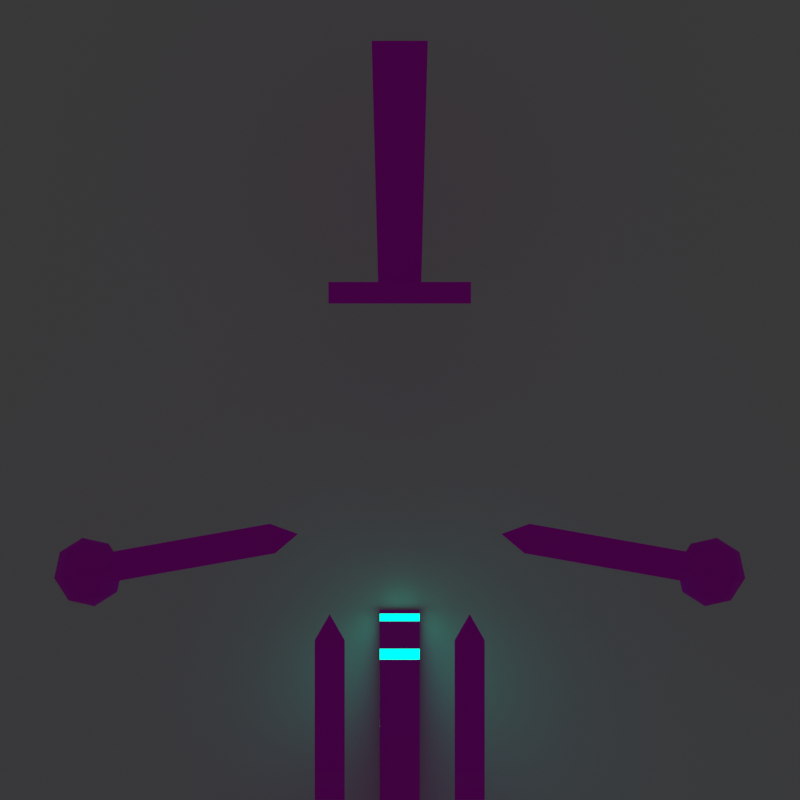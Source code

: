 # Source: bill_cipher_final_.blend  (saved by Blender 4.2.66; exported with 4.5.12 LTS)
import bpy
from mathutils import Matrix  # noqa: F401  (used for matrix-valued properties, if any)

bpy.ops.wm.read_factory_settings(use_empty=True)
scene = bpy.context.scene
scene.name = 'Scene'

# ---- collections
col_collection = bpy.data.collections.new('Collection'); scene.collection.children.link(col_collection)

# ---- images (referenced by path relative to the original .blend; pixels are not part of the script)
import os
ASSET_DIR = os.environ.get("B2B_ASSET_DIR", "")  # directory of the original .blend (textures are referenced by path, not embedded)
HERE = os.path.dirname(os.path.abspath(__file__))  # packed textures are extracted next to this script under _unpacked/

def load_image(name, relpath, width, height, colorspace="sRGB"):
    """Load a texture the original file referenced (path relative to the .blend, or extracted next to this script)."""
    p = next((c for c in (os.path.join(HERE, relpath), os.path.join(ASSET_DIR, relpath)) if relpath and os.path.exists(c)), "")
    if p:
        img = bpy.data.images.load(p, check_existing=True)
        img.name = name
    else:  # same state as the original file: an image datablock whose file is absent (Cycles renders it pink)
        img = bpy.data.images.new(name, width, height)
        img.source = "FILE"
        img.filepath = "//" + (relpath or name)
    img.colorspace_settings.name = colorspace
    return img
img_bill_tex = load_image('bill_tex', 'bill_tex.png', 1024, 1024, 'sRGB')

# ---- materials (node trees are filled in below, after node groups)
mat_main = bpy.data.materials.new('main')
mat_main.roughness = 1.0
mat_cracks = bpy.data.materials.new('cracks')
mat_cracks.diffuse_color = (0.1, 1.0, 1.0, 1.0)
mat_cracks.roughness = 1.0
mat_material = bpy.data.materials.new('Material')
mat_material.diffuse_color = (0.2622, 0.1878, 0.3763, 1.0)
mat_material.roughness = 1.0

# ---- material node trees
mat_main.use_nodes = True; mat_main.node_tree.nodes.clear()
_N = mat_main.node_tree.nodes; _L = mat_main.node_tree.links
n0 = _N.new('ShaderNodeOutputMaterial'); n0.name = 'Material Output'; n0.location = (373, 396)
n1 = _N.new('ShaderNodeBsdfPrincipled'); n1.name = 'Principled BSDF'; n1.location = (16, 450)
n1.inputs[2].default_value = 1.0
n2 = _N.new('ShaderNodeTexImage'); n2.name = 'Image Texture'; n2.location = (-296, 418)
n2.image = img_bill_tex
n2.interpolation = 'Closest'
_L.new(n1.outputs[0], n0.inputs[0])
_L.new(n2.outputs[0], n1.inputs[0])
_L.new(n2.outputs[1], n1.inputs[4])
n0.is_active_output = True
mat_cracks.use_nodes = True; mat_cracks.node_tree.nodes.clear()
_N = mat_cracks.node_tree.nodes; _L = mat_cracks.node_tree.links
n0 = _N.new('ShaderNodeOutputMaterial'); n0.name = 'Material Output'; n0.location = (300, 300)
n1 = _N.new('ShaderNodeEmission'); n1.name = 'Emission'; n1.location = (10, 300)
n1.inputs[0].default_value = (0.0, 1.0, 0.6673, 1.0)
n1.inputs[1].default_value = 2.0
_L.new(n1.outputs[0], n0.inputs[0])
n0.is_active_output = True
mat_material.use_nodes = True; mat_material.node_tree.nodes.clear()
_N = mat_material.node_tree.nodes; _L = mat_material.node_tree.links
n0 = _N.new('ShaderNodeBsdfPrincipled'); n0.name = 'Principled BSDF'; n0.location = (10, 300)
n1 = _N.new('ShaderNodeOutputMaterial'); n1.name = 'Material Output'; n1.location = (300, 300)
_L.new(n0.outputs[0], n1.inputs[0])
n1.is_active_output = True

# ---- world
world_world = bpy.data.worlds.new('World'); scene.world = world_world
world_world.color = (0.05088, 0.05088, 0.05088)
world_world.sun_shadow_jitter_overblur = 0.0

# ---- cameras
cam_camera_002 = bpy.data.cameras.new('Camera.002')
cam_camera_002.type = 'ORTHO'
cam_camera_002.ortho_scale = 4.0

# ---- meshes
me_plane_006 = bpy.data.meshes.new('Plane.006')
me_plane_006.from_pydata([(0.275, -0.075, 0.8), (0.425, -0.075, 0.8), (0.275, 0.075, 0.8), (0.35, -2.642e-08, 0.93), (0.275, -0.075, 0.48), (0.275, 0.075, 0.48), (0.425, -0.075, 0.48), (0.275, -0.075, 0.4425), (0.275, -0.075, 0.405), (0.425, -0.075, 0.4425), (0.275, 0.075, 0.4425), (0.275, 0.075, 0.405), (0.425, 0.075, 0.4425), (0.425, 0.075, 0.405), (0.425, 0.075, 0.48), (0.425, 0.075, 0.8), (0.425, -0.075, 0.405), (0.425, 0.075, 0.15), (0.425, -0.075, 0.15), (0.275, 0.075, 0.15), (0.425, 0.075, 1.192e-07), (0.425, 0.295, 0.06), (0.275, 0.295, 0.06), (0.425, 0.295, 1.192e-07), (0.275, 0.295, 1.192e-07), (0.275, 0.075, 1.192e-07), (0.275, -0.075, 1.192e-07), (0.425, -0.075, 1.192e-07), (0.275, -0.075, 0.15)], [], [(1, 3, 0), (0, 4, 6, 1), (0, 3, 2), (4, 0, 2, 5), (5, 10, 7, 4), (9, 6, 4, 7), (10, 11, 8, 7), (16, 9, 7, 8), (14, 12, 10, 5), (12, 13, 11, 10), (9, 16, 13, 12), (6, 9, 12, 14), (14, 15, 1, 6), (5, 2, 15, 14), (2, 3, 15), (15, 3, 1), (17, 13, 16, 18), (19, 11, 13, 17), (18, 27, 20, 17), (17, 21, 22, 19), (20, 23, 21, 17), (21, 23, 24, 22), (25, 24, 23, 20), (19, 22, 24, 25), (26, 25, 20, 27), (19, 25, 26, 28), (28, 26, 27, 18), (8, 28, 18, 16), (28, 8, 11, 19)])
me_plane_006.polygons.foreach_set('use_smooth', [True] * 29)
_k = set([(0, 3), (0, 4), (1, 3), (1, 6), (2, 3), (2, 5), (3, 15), (4, 7), (5, 10), (6, 9), (7, 8), (8, 28), (9, 16), (10, 11), (11, 19), (12, 13), (12, 14), (13, 17), (14, 15), (16, 18), (17, 19), (17, 21), (18, 27), (19, 22), (20, 23), (20, 27), (21, 22), (21, 23), (22, 24), (23, 24), (24, 25), (25, 26), (26, 27), (26, 28)])
me_plane_006.attributes.new('sharp_edge', 'BOOLEAN', 'EDGE').data.foreach_set('value', [ (min(e.vertices), max(e.vertices)) in _k for e in me_plane_006.edges])
_uv = me_plane_006.uv_layers.new(name='UVMap')
_uv.uv.foreach_set('vector', [0.254, 0.4176, 0.2229, 0.402, 0.2541, 0.3865, 0.2541, 0.3865, 0.3205, 0.3865, 0.3205, 0.4177, 0.254, 0.4176, 0.2541, 0.3865, 0.2229, 0.3708, 0.2541, 0.3553, 0.3205, 0.3865, 0.2541, 0.3865, 0.2541, 0.3553, 0.3206, 0.3554, 0.3206, 0.3554, 0.3283, 0.3554, 0.3283, 0.3865, 0.3205, 0.3865, 0.3283, 0.4177, 0.3205, 0.4177, 0.3205, 0.3865, 0.3283, 0.3865, 0.3283, 0.3554, 0.3361, 0.3554, 0.3361, 0.3865, 0.3283, 0.3865, 0.3361, 0.4177, 0.3283, 0.4177, 0.3283, 0.3865, 0.3361, 0.3865, 0.3205, 0.4488, 0.3282, 0.4488, 0.3282, 0.48, 0.3204, 0.48, 0.3282, 0.4488, 0.336, 0.4488, 0.336, 0.48, 0.3282, 0.48, 0.3283, 0.4177, 0.3361, 0.4177, 0.336, 0.4488, 0.3282, 0.4488, 0.3205, 0.4177, 0.3283, 0.4177, 0.3282, 0.4488, 0.3205, 0.4488, 0.3205, 0.4488, 0.254, 0.4488, 0.254, 0.4176, 0.3205, 0.4177, 0.3204, 0.48, 0.254, 0.4799, 0.254, 0.4488, 0.3205, 0.4488, 0.254, 0.4799, 0.2228, 0.4643, 0.254, 0.4488, 0.254, 0.4488, 0.2229, 0.4331, 0.254, 0.4176, 0.389, 0.4489, 0.336, 0.4488, 0.3361, 0.4177, 0.389, 0.4178, 0.3889, 0.48, 0.336, 0.48, 0.336, 0.4488, 0.389, 0.4489, 0.389, 0.4178, 0.4202, 0.4178, 0.4201, 0.4489, 0.389, 0.4489, 0.389, 0.4489, 0.4383, 0.449, 0.4383, 0.4801, 0.3889, 0.48, 0.4201, 0.4489, 0.4201, 0.4946, 0.4076, 0.4946, 0.389, 0.4489, 0.4079, 0.2786, 0.4203, 0.2787, 0.4203, 0.3098, 0.4078, 0.3098, 0.4513, 0.3867, 0.497, 0.3867, 0.497, 0.4179, 0.4513, 0.4178, 0.3891, 0.3555, 0.4078, 0.3098, 0.4203, 0.3098, 0.4202, 0.3555, 0.4202, 0.3866, 0.4513, 0.3867, 0.4513, 0.4178, 0.4202, 0.4178, 0.3891, 0.3555, 0.4202, 0.3555, 0.4202, 0.3866, 0.3891, 0.3866, 0.3891, 0.3866, 0.4202, 0.3866, 0.4202, 0.4178, 0.389, 0.4178, 0.3361, 0.3865, 0.3891, 0.3866, 0.389, 0.4178, 0.3361, 0.4177, 0.3891, 0.3866, 0.3361, 0.3865, 0.3361, 0.3554, 0.3891, 0.3555])
me_plane_006.materials.append(mat_main)
me_plane_006.materials.append(mat_cracks)
me_plane_006.update()
me_plane_001 = bpy.data.meshes.new('Plane.001')
me_plane_001.from_pydata([(-0.275, -0.075, 0.8), (-0.425, -0.075, 0.8), (-0.275, 0.075, 0.8), (-0.35, 2.642e-08, 0.93), (-0.275, -0.075, 0.48), (-0.275, 0.075, 0.48), (-0.425, -0.075, 0.48), (-0.275, -0.075, 0.4425), (-0.275, -0.075, 0.405), (-0.425, -0.075, 0.4425), (-0.275, 0.075, 0.4425), (-0.275, 0.075, 0.405), (-0.425, 0.075, 0.4425), (-0.425, 0.075, 0.405), (-0.425, 0.075, 0.48), (-0.425, 0.075, 0.8), (-0.425, -0.075, 0.405), (-0.425, 0.075, 0.15), (-0.425, -0.075, 0.15), (-0.275, 0.075, 0.15), (-0.425, 0.075, 1.192e-07), (-0.425, 0.295, 0.06), (-0.275, 0.295, 0.06), (-0.425, 0.295, 1.192e-07), (-0.275, 0.295, 1.192e-07), (-0.275, 0.075, 1.192e-07), (-0.275, -0.075, 1.192e-07), (-0.425, -0.075, 1.192e-07), (-0.275, -0.075, 0.15)], [], [(0, 1, 6, 4), (1, 0, 3), (4, 5, 2, 0), (0, 2, 3), (5, 4, 7, 10), (9, 7, 4, 6), (16, 8, 7, 9), (10, 7, 8, 11), (14, 5, 10, 12), (12, 10, 11, 13), (9, 12, 13, 16), (6, 14, 12, 9), (14, 6, 1, 15), (5, 14, 15, 2), (2, 15, 3), (15, 1, 3), (17, 18, 16, 13), (19, 17, 13, 11), (18, 17, 20, 27), (17, 19, 22, 21), (20, 17, 21, 23), (21, 22, 24, 23), (25, 20, 23, 24), (19, 25, 24, 22), (19, 28, 26, 25), (26, 27, 20, 25), (28, 18, 27, 26), (8, 16, 18, 28), (28, 19, 11, 8)])
me_plane_001.polygons.foreach_set('use_smooth', [True] * 29)
_k = set([(0, 3), (0, 4), (1, 3), (1, 6), (2, 3), (2, 5), (3, 15), (4, 7), (5, 10), (6, 9), (7, 8), (8, 28), (9, 16), (10, 11), (11, 19), (12, 13), (12, 14), (13, 17), (14, 15), (16, 18), (17, 19), (17, 21), (18, 27), (19, 22), (20, 23), (20, 27), (21, 22), (21, 23), (22, 24), (23, 24), (24, 25), (25, 26), (26, 27), (26, 28)])
me_plane_001.attributes.new('sharp_edge', 'BOOLEAN', 'EDGE').data.foreach_set('value', [ (min(e.vertices), max(e.vertices)) in _k for e in me_plane_001.edges])
_uv = me_plane_001.uv_layers.new(name='UVMap')
_uv.uv.foreach_set('vector', [0.2541, 0.3865, 0.254, 0.4176, 0.3205, 0.4177, 0.3205, 0.3865, 0.254, 0.4176, 0.2541, 0.3865, 0.2229, 0.402, 0.3205, 0.3865, 0.3206, 0.3554, 0.2541, 0.3553, 0.2541, 0.3865, 0.2541, 0.3865, 0.2541, 0.3553, 0.2229, 0.3708, 0.3206, 0.3554, 0.3205, 0.3865, 0.3283, 0.3865, 0.3283, 0.3554, 0.3283, 0.4177, 0.3283, 0.3865, 0.3205, 0.3865, 0.3205, 0.4177, 0.3361, 0.4177, 0.3361, 0.3865, 0.3283, 0.3865, 0.3283, 0.4177, 0.3283, 0.3554, 0.3283, 0.3865, 0.3361, 0.3865, 0.3361, 0.3554, 0.3205, 0.4488, 0.3204, 0.48, 0.3282, 0.48, 0.3282, 0.4488, 0.3282, 0.4488, 0.3282, 0.48, 0.336, 0.48, 0.336, 0.4488, 0.3283, 0.4177, 0.3282, 0.4488, 0.336, 0.4488, 0.3361, 0.4177, 0.3205, 0.4177, 0.3205, 0.4488, 0.3282, 0.4488, 0.3283, 0.4177, 0.3205, 0.4488, 0.3205, 0.4177, 0.254, 0.4176, 0.254, 0.4488, 0.3204, 0.48, 0.3205, 0.4488, 0.254, 0.4488, 0.254, 0.4799, 0.254, 0.4799, 0.254, 0.4488, 0.2228, 0.4643, 0.254, 0.4488, 0.254, 0.4176, 0.2229, 0.4331, 0.389, 0.4489, 0.389, 0.4178, 0.3361, 0.4177, 0.336, 0.4488, 0.3889, 0.48, 0.389, 0.4489, 0.336, 0.4488, 0.336, 0.48, 0.389, 0.4178, 0.389, 0.4489, 0.4201, 0.4489, 0.4202, 0.4178, 0.389, 0.4489, 0.3889, 0.48, 0.4383, 0.4801, 0.4383, 0.449, 0.4201, 0.4489, 0.389, 0.4489, 0.4076, 0.4946, 0.4201, 0.4946, 0.4079, 0.2786, 0.4078, 0.3098, 0.4203, 0.3098, 0.4203, 0.2787, 0.4513, 0.3867, 0.4513, 0.4178, 0.497, 0.4179, 0.497, 0.3867, 0.3891, 0.3555, 0.4202, 0.3555, 0.4203, 0.3098, 0.4078, 0.3098, 0.3891, 0.3555, 0.3891, 0.3866, 0.4202, 0.3866, 0.4202, 0.3555, 0.4202, 0.3866, 0.4202, 0.4178, 0.4513, 0.4178, 0.4513, 0.3867, 0.3891, 0.3866, 0.389, 0.4178, 0.4202, 0.4178, 0.4202, 0.3866, 0.3361, 0.3865, 0.3361, 0.4177, 0.389, 0.4178, 0.3891, 0.3866, 0.3891, 0.3866, 0.3891, 0.3555, 0.3361, 0.3554, 0.3361, 0.3865])
me_plane_001.materials.append(mat_main)
me_plane_001.materials.append(mat_cracks)
me_plane_001.update()
me_plane_002 = bpy.data.meshes.new('Plane.002')
me_plane_002.from_pydata([(1.663, 0.08712, 1.247), (1.677, 0.1232, 1.119), (1.577, 0.1232, 1.262), (1.586, -1.198e-07, 1.312), (1.699, -1.283e-07, 1.241), (1.728, -1.304e-07, 1.11), (1.663, -0.08712, 1.247), (1.677, -0.1232, 1.119), (1.577, -0.1232, 1.262), (1.556, -0.1742, 1.141), (1.492, -0.08712, 1.277), (1.435, -0.1232, 1.162), (1.456, -1.099e-07, 1.283), (1.384, -1.045e-07, 1.171), (1.492, 0.08712, 1.277), (1.435, 0.1232, 1.162), (1.449, 0.08712, 1.035), (1.556, 0.1742, 1.141), (1.535, 0.1232, 1.019), (1.62, 0.08712, 1.004), (1.526, -1.152e-07, 0.9691), (1.449, -0.08712, 1.035), (1.656, -1.25e-07, 0.998), (1.413, -1.067e-07, 1.041), (1.535, -0.1232, 1.019), (1.62, -0.08712, 1.004), (0.6231, -0.075, 1.234), (0.6492, -0.075, 1.382), (0.6231, 0.075, 1.234), (0.5081, -3.836e-08, 1.331), (0.9973, -0.075, 1.168), (0.9973, 0.075, 1.168), (1.042, -0.075, 1.16), (1.023, -0.075, 1.316), (1.068, -0.075, 1.308), (1.023, 0.075, 1.316), (1.068, 0.075, 1.308), (0.6492, 0.075, 1.382), (1.112, 0.075, 1.3), (1.042, 0.075, 1.16), (1.086, 0.075, 1.153), (1.086, -0.075, 1.153), (1.46, 0.075, 1.087), (1.46, -0.075, 1.087), (1.486, 0.075, 1.234), (1.486, -0.075, 1.234), (1.112, -0.075, 1.3)], [], [(1, 17, 2, 0), (5, 1, 0, 4), (0, 2, 3), (4, 0, 3), (6, 4, 3), (7, 5, 4, 6), (9, 7, 6, 8), (8, 6, 3), (11, 9, 8, 10), (10, 8, 3), (13, 11, 10, 12), (12, 10, 3), (15, 13, 12, 14), (14, 12, 3), (17, 15, 14, 2), (2, 14, 3), (16, 23, 13, 15), (18, 16, 15, 17), (19, 18, 17, 1), (20, 18, 19), (20, 16, 18), (20, 24, 21), (20, 21, 23), (20, 22, 25), (20, 19, 22), (20, 23, 16), (20, 25, 24), (25, 22, 5, 7), (24, 25, 7, 9), (21, 24, 9, 11), (23, 21, 11, 13), (22, 19, 1, 5), (26, 30, 33, 27), (27, 29, 26), (30, 26, 28, 31), (26, 29, 28), (31, 39, 32, 30), (34, 33, 30, 32), (33, 34, 36, 35), (35, 37, 27, 33), (35, 36, 39, 31), (31, 28, 37, 35), (28, 29, 37), (37, 29, 27), (34, 46, 38, 36), (36, 38, 40, 39), (39, 40, 41, 32), (43, 41, 40, 42), (42, 40, 38, 44), (44, 38, 46, 45), (41, 43, 45, 46), (46, 34, 32, 41)])
me_plane_002.polygons.foreach_set('use_smooth', [True] * 52)
_k = set([(26, 29), (26, 30), (27, 29), (27, 33), (28, 29), (28, 31), (29, 37), (30, 32), (31, 39), (32, 41), (33, 34), (34, 46), (35, 36), (35, 37), (36, 38), (38, 44), (39, 40), (40, 42), (41, 43), (42, 43), (42, 44), (43, 45), (44, 45), (45, 46)])
me_plane_002.attributes.new('sharp_edge', 'BOOLEAN', 'EDGE').data.foreach_set('value', [ (min(e.vertices), max(e.vertices)) in _k for e in me_plane_002.edges])
_uv = me_plane_002.uv_layers.new(name='UVMap')
_uv.uv.foreach_set('vector', [0.3271, 0.1932, 0.3541, 0.1972, 0.3462, 0.2233, 0.3271, 0.2205, 0.273, 0.1932, 0.3001, 0.1972, 0.2921, 0.2233, 0.273, 0.2205, 0.3271, 0.2205, 0.3462, 0.2233, 0.3329, 0.2472, 0.273, 0.2205, 0.2921, 0.2233, 0.2788, 0.2472, 0.3541, 0.2205, 0.3732, 0.2233, 0.3599, 0.2472, 0.3541, 0.1932, 0.3811, 0.1972, 0.3732, 0.2233, 0.3541, 0.2205, 0.3541, 0.3012, 0.3811, 0.2972, 0.3811, 0.3245, 0.362, 0.3273, 0.362, 0.3273, 0.3811, 0.3245, 0.3753, 0.3512, 0.3001, 0.3012, 0.3271, 0.2972, 0.3271, 0.3245, 0.308, 0.3273, 0.308, 0.3273, 0.3271, 0.3245, 0.3213, 0.3512, 0.273, 0.2972, 0.3001, 0.3012, 0.2921, 0.3273, 0.273, 0.3245, 0.273, 0.3245, 0.2921, 0.3273, 0.2788, 0.3512, 0.3001, 0.1932, 0.3271, 0.1972, 0.3192, 0.2233, 0.3001, 0.2205, 0.3001, 0.2205, 0.3192, 0.2233, 0.3059, 0.2472, 0.3271, 0.3012, 0.3541, 0.2972, 0.3541, 0.3245, 0.335, 0.3273, 0.335, 0.3273, 0.3541, 0.3245, 0.3483, 0.3512, 0.308, 0.167, 0.3271, 0.1698, 0.3271, 0.1972, 0.3001, 0.1932, 0.3271, 0.2739, 0.3462, 0.271, 0.3541, 0.2972, 0.3271, 0.3012, 0.335, 0.167, 0.3541, 0.1698, 0.3541, 0.1972, 0.3271, 0.1932, 0.3483, 0.1432, 0.3541, 0.1698, 0.335, 0.167, 0.3329, 0.2472, 0.3462, 0.271, 0.3271, 0.2739, 0.3059, 0.2472, 0.3192, 0.271, 0.3001, 0.2739, 0.2942, 0.2472, 0.3001, 0.2739, 0.2809, 0.271, 0.3753, 0.1432, 0.3811, 0.1698, 0.362, 0.167, 0.2942, 0.1432, 0.3001, 0.1698, 0.2809, 0.167, 0.3213, 0.1432, 0.3271, 0.1698, 0.308, 0.167, 0.3599, 0.2472, 0.3732, 0.271, 0.3541, 0.2739, 0.362, 0.167, 0.3811, 0.1698, 0.3811, 0.1972, 0.3541, 0.1932, 0.3541, 0.2739, 0.3732, 0.271, 0.3811, 0.2972, 0.3541, 0.3012, 0.3001, 0.2739, 0.3192, 0.271, 0.3271, 0.2972, 0.3001, 0.3012, 0.2809, 0.271, 0.3001, 0.2739, 0.3001, 0.3012, 0.273, 0.2972, 0.2809, 0.167, 0.3001, 0.1698, 0.3001, 0.1972, 0.273, 0.1932, 0.2116, 0.3173, 0.2116, 0.2394, 0.2423, 0.2394, 0.2423, 0.3173, 0.2423, 0.3173, 0.2269, 0.348, 0.2116, 0.3173, 0.2116, 0.2394, 0.2116, 0.3173, 0.1809, 0.3173, 0.1809, 0.2394, 0.2116, 0.3173, 0.1962, 0.348, 0.1809, 0.3173, 0.1809, 0.2394, 0.1809, 0.2302, 0.2116, 0.2302, 0.2116, 0.2394, 0.2423, 0.2302, 0.2423, 0.2394, 0.2116, 0.2394, 0.2116, 0.2302, 0.2423, 0.2394, 0.2423, 0.2302, 0.273, 0.2302, 0.273, 0.2394, 0.273, 0.2394, 0.273, 0.3173, 0.2423, 0.3173, 0.2423, 0.2394, 0.1501, 0.2394, 0.1501, 0.2302, 0.1809, 0.2302, 0.1809, 0.2394, 0.1809, 0.2394, 0.1809, 0.3173, 0.1501, 0.3173, 0.1501, 0.2394, 0.1809, 0.3173, 0.1655, 0.348, 0.1501, 0.3173, 0.273, 0.3173, 0.2577, 0.348, 0.2423, 0.3173, 0.2423, 0.2302, 0.2423, 0.221, 0.273, 0.221, 0.273, 0.2302, 0.1501, 0.2302, 0.1501, 0.221, 0.1809, 0.221, 0.1809, 0.2302, 0.1809, 0.2302, 0.1809, 0.221, 0.2116, 0.221, 0.2116, 0.2302, 0.2116, 0.1432, 0.2116, 0.221, 0.1809, 0.221, 0.1809, 0.1432, 0.1809, 0.1432, 0.1809, 0.221, 0.1501, 0.221, 0.1501, 0.1432, 0.273, 0.1432, 0.273, 0.221, 0.2423, 0.221, 0.2423, 0.1432, 0.2116, 0.221, 0.2116, 0.1432, 0.2423, 0.1432, 0.2423, 0.221, 0.2423, 0.221, 0.2423, 0.2302, 0.2116, 0.2302, 0.2116, 0.221])
me_plane_002.materials.append(mat_main)
me_plane_002.materials.append(mat_cracks)
me_plane_002.update()
me_plane_004 = bpy.data.meshes.new('Plane.004')
me_plane_004.from_pydata([(-1.663, 0.08712, 1.247), (-1.677, 0.1232, 1.119), (-1.577, 0.1232, 1.262), (-1.586, 1.198e-07, 1.312), (-1.699, 1.283e-07, 1.241), (-1.728, 1.304e-07, 1.11), (-1.663, -0.08712, 1.247), (-1.677, -0.1232, 1.119), (-1.577, -0.1232, 1.262), (-1.556, -0.1742, 1.141), (-1.492, -0.08712, 1.277), (-1.435, -0.1232, 1.162), (-1.456, 1.099e-07, 1.283), (-1.384, 1.045e-07, 1.171), (-1.492, 0.08712, 1.277), (-1.435, 0.1232, 1.162), (-1.449, 0.08712, 1.035), (-1.556, 0.1742, 1.141), (-1.535, 0.1232, 1.019), (-1.62, 0.08712, 1.004), (-1.526, 1.152e-07, 0.9691), (-1.449, -0.08712, 1.035), (-1.656, 1.25e-07, 0.998), (-1.413, 1.067e-07, 1.041), (-1.535, -0.1232, 1.019), (-1.62, -0.08712, 1.004), (-0.6231, -0.075, 1.234), (-0.6492, -0.075, 1.382), (-0.6231, 0.075, 1.234), (-0.5081, 3.836e-08, 1.331), (-0.9973, -0.075, 1.168), (-0.9973, 0.075, 1.168), (-1.042, -0.075, 1.16), (-1.023, -0.075, 1.316), (-1.068, -0.075, 1.308), (-1.023, 0.075, 1.316), (-1.068, 0.075, 1.308), (-0.6492, 0.075, 1.382), (-1.112, 0.075, 1.3), (-1.042, 0.075, 1.16), (-1.086, 0.075, 1.153), (-1.086, -0.075, 1.153), (-1.46, 0.075, 1.087), (-1.46, -0.075, 1.087), (-1.486, 0.075, 1.234), (-1.486, -0.075, 1.234), (-1.112, -0.075, 1.3)], [], [(1, 0, 2, 17), (5, 4, 0, 1), (0, 3, 2), (4, 3, 0), (6, 3, 4), (7, 6, 4, 5), (9, 8, 6, 7), (8, 3, 6), (11, 10, 8, 9), (10, 3, 8), (13, 12, 10, 11), (12, 3, 10), (15, 14, 12, 13), (14, 3, 12), (17, 2, 14, 15), (2, 3, 14), (16, 15, 13, 23), (18, 17, 15, 16), (19, 1, 17, 18), (20, 19, 18), (20, 18, 16), (20, 21, 24), (20, 23, 21), (20, 25, 22), (20, 22, 19), (20, 16, 23), (20, 24, 25), (25, 7, 5, 22), (24, 9, 7, 25), (21, 11, 9, 24), (23, 13, 11, 21), (22, 5, 1, 19), (26, 27, 33, 30), (27, 26, 29), (30, 31, 28, 26), (26, 28, 29), (31, 30, 32, 39), (34, 32, 30, 33), (33, 35, 36, 34), (35, 33, 27, 37), (35, 31, 39, 36), (31, 35, 37, 28), (28, 37, 29), (37, 27, 29), (34, 36, 38, 46), (36, 39, 40, 38), (39, 32, 41, 40), (43, 42, 40, 41), (42, 44, 38, 40), (44, 45, 46, 38), (41, 46, 45, 43), (46, 41, 32, 34)])
me_plane_004.polygons.foreach_set('use_smooth', [True] * 52)
_k = set([(26, 29), (26, 30), (27, 29), (27, 33), (28, 29), (28, 31), (29, 37), (30, 32), (31, 39), (32, 41), (33, 34), (34, 46), (35, 36), (35, 37), (36, 38), (38, 44), (39, 40), (40, 42), (41, 43), (42, 43), (42, 44), (43, 45), (44, 45), (45, 46)])
me_plane_004.attributes.new('sharp_edge', 'BOOLEAN', 'EDGE').data.foreach_set('value', [ (min(e.vertices), max(e.vertices)) in _k for e in me_plane_004.edges])
_uv = me_plane_004.uv_layers.new(name='UVMap')
_uv.uv.foreach_set('vector', [0.3271, 0.1932, 0.3271, 0.2205, 0.3462, 0.2233, 0.3541, 0.1972, 0.273, 0.1932, 0.273, 0.2205, 0.2921, 0.2233, 0.3001, 0.1972, 0.3271, 0.2205, 0.3329, 0.2472, 0.3462, 0.2233, 0.273, 0.2205, 0.2788, 0.2472, 0.2921, 0.2233, 0.3541, 0.2205, 0.3599, 0.2472, 0.3732, 0.2233, 0.3541, 0.1932, 0.3541, 0.2205, 0.3732, 0.2233, 0.3811, 0.1972, 0.3541, 0.3012, 0.362, 0.3273, 0.3811, 0.3245, 0.3811, 0.2972, 0.362, 0.3273, 0.3753, 0.3512, 0.3811, 0.3245, 0.3001, 0.3012, 0.308, 0.3273, 0.3271, 0.3245, 0.3271, 0.2972, 0.308, 0.3273, 0.3213, 0.3512, 0.3271, 0.3245, 0.273, 0.2972, 0.273, 0.3245, 0.2921, 0.3273, 0.3001, 0.3012, 0.273, 0.3245, 0.2788, 0.3512, 0.2921, 0.3273, 0.3001, 0.1932, 0.3001, 0.2205, 0.3192, 0.2233, 0.3271, 0.1972, 0.3001, 0.2205, 0.3059, 0.2472, 0.3192, 0.2233, 0.3271, 0.3012, 0.335, 0.3273, 0.3541, 0.3245, 0.3541, 0.2972, 0.335, 0.3273, 0.3483, 0.3512, 0.3541, 0.3245, 0.308, 0.167, 0.3001, 0.1932, 0.3271, 0.1972, 0.3271, 0.1698, 0.3271, 0.2739, 0.3271, 0.3012, 0.3541, 0.2972, 0.3462, 0.271, 0.335, 0.167, 0.3271, 0.1932, 0.3541, 0.1972, 0.3541, 0.1698, 0.3483, 0.1432, 0.335, 0.167, 0.3541, 0.1698, 0.3329, 0.2472, 0.3271, 0.2739, 0.3462, 0.271, 0.3059, 0.2472, 0.3001, 0.2739, 0.3192, 0.271, 0.2942, 0.2472, 0.2809, 0.271, 0.3001, 0.2739, 0.3753, 0.1432, 0.362, 0.167, 0.3811, 0.1698, 0.2942, 0.1432, 0.2809, 0.167, 0.3001, 0.1698, 0.3213, 0.1432, 0.308, 0.167, 0.3271, 0.1698, 0.3599, 0.2472, 0.3541, 0.2739, 0.3732, 0.271, 0.362, 0.167, 0.3541, 0.1932, 0.3811, 0.1972, 0.3811, 0.1698, 0.3541, 0.2739, 0.3541, 0.3012, 0.3811, 0.2972, 0.3732, 0.271, 0.3001, 0.2739, 0.3001, 0.3012, 0.3271, 0.2972, 0.3192, 0.271, 0.2809, 0.271, 0.273, 0.2972, 0.3001, 0.3012, 0.3001, 0.2739, 0.2809, 0.167, 0.273, 0.1932, 0.3001, 0.1972, 0.3001, 0.1698, 0.2116, 0.3173, 0.2423, 0.3173, 0.2423, 0.2394, 0.2116, 0.2394, 0.2423, 0.3173, 0.2116, 0.3173, 0.2269, 0.348, 0.2116, 0.2394, 0.1809, 0.2394, 0.1809, 0.3173, 0.2116, 0.3173, 0.2116, 0.3173, 0.1809, 0.3173, 0.1962, 0.348, 0.1809, 0.2394, 0.2116, 0.2394, 0.2116, 0.2302, 0.1809, 0.2302, 0.2423, 0.2302, 0.2116, 0.2302, 0.2116, 0.2394, 0.2423, 0.2394, 0.2423, 0.2394, 0.273, 0.2394, 0.273, 0.2302, 0.2423, 0.2302, 0.273, 0.2394, 0.2423, 0.2394, 0.2423, 0.3173, 0.273, 0.3173, 0.1501, 0.2394, 0.1809, 0.2394, 0.1809, 0.2302, 0.1501, 0.2302, 0.1809, 0.2394, 0.1501, 0.2394, 0.1501, 0.3173, 0.1809, 0.3173, 0.1809, 0.3173, 0.1501, 0.3173, 0.1655, 0.348, 0.273, 0.3173, 0.2423, 0.3173, 0.2577, 0.348, 0.2423, 0.2302, 0.273, 0.2302, 0.273, 0.221, 0.2423, 0.221, 0.1501, 0.2302, 0.1809, 0.2302, 0.1809, 0.221, 0.1501, 0.221, 0.1809, 0.2302, 0.2116, 0.2302, 0.2116, 0.221, 0.1809, 0.221, 0.2116, 0.1432, 0.1809, 0.1432, 0.1809, 0.221, 0.2116, 0.221, 0.1809, 0.1432, 0.1501, 0.1432, 0.1501, 0.221, 0.1809, 0.221, 0.273, 0.1432, 0.2423, 0.1432, 0.2423, 0.221, 0.273, 0.221, 0.2116, 0.221, 0.2423, 0.221, 0.2423, 0.1432, 0.2116, 0.1432, 0.2423, 0.221, 0.2116, 0.221, 0.2116, 0.2302, 0.2423, 0.2302])
me_plane_004.materials.append(mat_main)
me_plane_004.materials.append(mat_cracks)
me_plane_004.update()
me_plane_007 = bpy.data.meshes.new('Plane.007')
me_plane_007.from_pydata([(0.108, -0.108, 2.591), (-0.108, -0.108, 2.591), (0.1404, -0.1404, 3.797), (0.108, 0.108, 2.591), (0.3564, -0.3564, 2.591), (-0.3564, -0.3564, 2.591), (0.3564, 0.3564, 2.591), (0.3564, -0.3564, 2.483), (-0.3564, -0.3564, 2.483), (0.3564, 0.3564, 2.483), (-0.3564, 0.3564, 2.483), (-0.3564, 0.3564, 2.591), (-0.108, 0.108, 2.591), (-0.1404, 0.1404, 3.797), (-0.1404, -0.1404, 3.797), (0.1404, 0.1404, 3.797)], [], [(0, 2, 14, 1), (0, 1, 5, 4), (3, 15, 2, 0), (3, 0, 4, 6), (4, 5, 8, 7), (6, 4, 7, 9), (8, 10, 9, 7), (11, 6, 9, 10), (5, 11, 10, 8), (1, 12, 11, 5), (12, 3, 6, 11), (1, 14, 13, 12), (12, 13, 15, 3), (13, 14, 2, 15)])
_uv = me_plane_007.uv_layers.new(name='UVMap')
_uv.uv.foreach_set('vector', [0.1228, 0.07061, 0.2449, 0.06719, 0.2449, 0.09561, 0.1228, 0.09247, 0.1228, 0.07061, 0.1228, 0.09247, 0.09768, 0.1176, 0.0976, 0.0455, 0.1216, 0.04878, 0.2433, 0.03882, 0.2449, 0.06719, 0.1228, 0.07061, 0.123, 0.287, 0.123, 0.3089, 0.09793, 0.334, 0.09784, 0.2619, 0.0976, 0.0455, 0.09768, 0.1176, 0.08675, 0.1176, 0.08667, 0.04551, 0.09784, 0.2619, 0.09793, 0.334, 0.087, 0.3341, 0.08691, 0.2619, 0.08675, 0.1176, 0.01462, 0.1177, 0.01453, 0.04559, 0.08667, 0.04551, 0.09776, 0.1898, 0.09784, 0.2619, 0.08691, 0.2619, 0.08683, 0.1898, 0.09768, 0.1176, 0.09776, 0.1898, 0.08683, 0.1898, 0.08675, 0.1176, 0.1228, 0.1427, 0.1229, 0.1646, 0.09776, 0.1898, 0.09768, 0.1176, 0.1229, 0.2149, 0.123, 0.2367, 0.09784, 0.2619, 0.09776, 0.1898, 0.1228, 0.09247, 0.2449, 0.09561, 0.2434, 0.124, 0.1216, 0.1143, 0.1192, 0.02705, 0.2402, 0.01057, 0.2433, 0.03882, 0.1216, 0.04878, 0.2733, 0.09558, 0.2449, 0.09561, 0.2449, 0.06719, 0.2733, 0.06716])
me_plane_007.materials.append(mat_main)
me_plane_007.materials.append(mat_cracks)
me_plane_007.update()
me_plane_009 = bpy.data.meshes.new('Plane.009')
me_plane_009.from_pydata([(0.3748, 0.101, 1.289), (0.3748, 0.101, 2.028), (-0.3748, 0.101, 1.289), (-0.3748, 0.101, 2.028), (0.242, 0.101, 0.974), (7.625e-09, 0.101, 1.1), (0.242, 0.101, 1.226), (-0.242, 0.101, 0.974), (-0.242, 0.101, 1.226), (-7.55e-08, 0.1, 2.46), (0.4081, 0.1, 1.488), (0.04212, 0.1, 1.767), (0.603, 0.1, 1.321), (0.7029, 0.1, 1.243), (-0.4222, 0.1, 1.729), (-8.305e-08, 6.27e-15, 2.46), (0.7029, -5.307e-08, 1.243), (-0.4222, 3.187e-08, 1.729), (-9.06e-08, -0.1, 2.46), (0.4081, -0.1, 1.488), (0.04212, -0.1, 1.767), (0.603, -0.1, 1.321), (0.7029, -0.1, 1.243), (-0.4222, -0.1, 1.729), (-0.4465, -0.1, 1.687), (0.3558, -0.1, 1.194), (0.03008, -0.1, 1.726), (-0.9526, -0.1, 0.81), (-0.4465, 3.371e-08, 1.687), (-0.9526, 7.192e-08, 0.81), (-0.4465, 0.1, 1.687), (0.3558, 0.1, 1.194), (0.03008, 0.1, 1.726), (-0.9526, 0.1, 0.81), (0.9526, 0.1, 0.81), (0.5219, 0.1, 1.064), (0.9327, 0.1, 0.8444), (0.5541, 0.1, 1.092), (0.4626, 0.1, 1.224), (0.5004, 0.1, 1.237), (0.4684, 0.1, 1.268), (0.3981, 0.1, 1.247), (0.5964, 0.1, 1.276), (0.7568, 0.1, 1.149), (0.8948, 0.1, 0.9101), (0.7568, -5.714e-08, 1.149), (0.8948, -6.756e-08, 0.9101), (0.7568, -0.1, 1.149), (0.5541, -0.1, 1.092), (0.5964, -0.1, 1.276), (0.8948, -0.1, 0.9101), (0.9327, -0.1, 0.8444), (0.5219, -0.1, 1.064), (0.9526, -0.1, 0.81), (0.9327, -7.042e-08, 0.8444), (0.9526, -7.192e-08, 0.81), (0.4626, -0.1, 1.224), (0.5004, -0.1, 1.237), (0.4684, -0.1, 1.268), (0.3981, -0.1, 1.247), (0.3673, 0.1, 1.469), (0.3673, -0.1, 1.469)], [], [(1, 3, 2, 0), (4, 6, 5), (5, 8, 7), (9, 12, 10), (10, 11, 9), (11, 14, 9), (9, 13, 12), (13, 9, 15, 16), (9, 14, 17, 15), (22, 16, 15, 18), (18, 15, 17, 23), (18, 19, 21), (19, 18, 20), (20, 18, 23), (18, 21, 22), (23, 17, 28, 24), (26, 20, 23, 24), (24, 25, 26), (27, 25, 24), (24, 28, 29, 27), (14, 30, 28, 17), (30, 33, 29, 28), (30, 32, 31), (33, 30, 31), (32, 30, 14, 11), (33, 34, 55, 29), (35, 34, 33), (33, 31, 35), (35, 36, 34), (31, 38, 35), (36, 35, 37, 44), (35, 38, 39, 37), (39, 38, 40), (38, 31, 41, 40), (40, 41, 10), (12, 40, 10), (42, 39, 40, 12), (31, 60, 10, 41), (37, 39, 42), (37, 42, 43), (43, 42, 12, 13), (43, 44, 37), (43, 13, 16, 45), (44, 43, 45, 46), (47, 45, 16, 22), (50, 46, 45, 47), (47, 48, 50), (48, 47, 49), (47, 22, 21, 49), (51, 54, 46, 50), (51, 50, 48, 52), (52, 53, 51), (53, 55, 54, 51), (36, 44, 46, 54), (34, 36, 54, 55), (27, 29, 55, 53), (52, 27, 53), (27, 52, 25), (25, 52, 56), (52, 48, 57, 56), (57, 58, 56), (56, 58, 59, 25), (58, 19, 59), (21, 19, 58), (49, 21, 58, 57), (25, 59, 19, 61), (48, 49, 57), (32, 60, 31), (60, 32, 11, 10), (26, 25, 61), (61, 19, 20, 26)])
me_plane_009.polygons.foreach_set('material_index', [0, 0, 0, 0, 0, 0, 0, 0, 0, 0, 0, 0, 0, 0, 0, 1, 1, 0, 0, 0, 1, 0, 0, 0, 1, 0, 0, 0, 0, 0, 1, 1, 1, 1, 0, 0, 1, 1, 0, 0, 1, 0, 1, 0, 1, 0, 0, 0, 1, 1, 1, 0, 0, 1, 0, 0, 0, 0, 0, 1, 1, 1, 0, 0, 1, 1, 0, 0, 1, 0, 1])
_uv = me_plane_009.uv_layers.new(name='UVMap')
_uv.uv.foreach_set('vector', [0.9913, 0.491, 0.5067, 0.491, 0.5067, 0.01298, 0.9913, 0.01298, 0.3906, 0.07886, 0.3006, 0.1257, 0.3006, 0.01586, 0.4806, 0.01586, 0.4806, 0.1257, 0.3906, 0.07886, 0.4027, 0.9235, 0.5575, 0.6312, 0.5075, 0.674, 0.5075, 0.674, 0.4136, 0.7457, 0.4027, 0.9235, 0.4136, 0.7457, 0.2944, 0.7358, 0.4027, 0.9235, 0.4027, 0.9235, 0.5832, 0.611, 0.5575, 0.6312, 0.1462, 0.611, 0.1462, 0.9234, 0.1462, 0.9234, 0.1462, 0.611, 0.1462, 0.9234, 0.1462, 0.7358, 0.1462, 0.7358, 0.1462, 0.9234, 0.1462, 0.611, 0.1462, 0.611, 0.1462, 0.9234, 0.1462, 0.9234, 0.1462, 0.9234, 0.1462, 0.9234, 0.1462, 0.7358, 0.1462, 0.7358, 0.4027, 0.9235, 0.5075, 0.674, 0.5575, 0.6312, 0.5075, 0.674, 0.4027, 0.9235, 0.4136, 0.7457, 0.4136, 0.7457, 0.4027, 0.9235, 0.2944, 0.7358, 0.4027, 0.9235, 0.5575, 0.6312, 0.5832, 0.611, 0.1462, 0.7358, 0.1462, 0.7358, 0.1462, 0.725, 0.1462, 0.725, 0.4105, 0.7351, 0.4136, 0.7457, 0.2944, 0.7358, 0.2881, 0.725, 0.2881, 0.725, 0.4941, 0.5985, 0.4105, 0.7351, 0.1582, 0.5, 0.4941, 0.5985, 0.2881, 0.725, 0.1462, 0.725, 0.1462, 0.725, 0.1462, 0.5, 0.1462, 0.5, 0.1462, 0.7358, 0.1462, 0.725, 0.1462, 0.725, 0.1462, 0.7358, 0.1462, 0.725, 0.1462, 0.5, 0.1462, 0.5, 0.1462, 0.725, 0.2881, 0.725, 0.4105, 0.7351, 0.4941, 0.5985, 0.1582, 0.5, 0.2881, 0.725, 0.4941, 0.5985, 0.4105, 0.7351, 0.2881, 0.725, 0.2944, 0.7358, 0.4136, 0.7457, 0.4998, 0.9889, 0.01076, 0.9889, 0.01076, 0.9632, 0.4998, 0.9632, 0.5367, 0.5653, 0.6473, 0.5, 0.1582, 0.5, 0.1582, 0.5, 0.4941, 0.5985, 0.5367, 0.5653, 0.5367, 0.5653, 0.6421, 0.5089, 0.6473, 0.5, 0.4941, 0.5985, 0.5215, 0.6064, 0.5367, 0.5653, 0.6421, 0.5089, 0.5367, 0.5653, 0.545, 0.5725, 0.6324, 0.5257, 0.5367, 0.5653, 0.5215, 0.6064, 0.5312, 0.6097, 0.545, 0.5725, 0.5312, 0.6097, 0.5215, 0.6064, 0.523, 0.6175, 0.5215, 0.6064, 0.4941, 0.5985, 0.5049, 0.6123, 0.523, 0.6175, 0.523, 0.6175, 0.5049, 0.6123, 0.5075, 0.674, 0.5575, 0.6312, 0.523, 0.6175, 0.5075, 0.674, 0.5558, 0.6195, 0.5312, 0.6097, 0.523, 0.6175, 0.5575, 0.6312, 0.4941, 0.5985, 0.497, 0.6691, 0.5075, 0.674, 0.5049, 0.6123, 0.545, 0.5725, 0.5312, 0.6097, 0.5558, 0.6195, 0.545, 0.5725, 0.5558, 0.6195, 0.597, 0.5871, 0.597, 0.5871, 0.5558, 0.6195, 0.5575, 0.6312, 0.5832, 0.611, 0.597, 0.5871, 0.6324, 0.5257, 0.545, 0.5725, 0.1462, 0.587, 0.1462, 0.611, 0.1462, 0.611, 0.1462, 0.587, 0.1462, 0.5257, 0.1462, 0.587, 0.1462, 0.587, 0.1462, 0.5257, 0.1462, 0.587, 0.1462, 0.587, 0.1462, 0.611, 0.1462, 0.611, 0.1462, 0.5257, 0.1462, 0.5257, 0.1462, 0.587, 0.1462, 0.587, 0.597, 0.5871, 0.545, 0.5725, 0.6324, 0.5257, 0.545, 0.5725, 0.597, 0.5871, 0.5558, 0.6195, 0.597, 0.5871, 0.5832, 0.611, 0.5575, 0.6312, 0.5558, 0.6195, 0.1462, 0.5089, 0.1462, 0.5089, 0.1462, 0.5257, 0.1462, 0.5257, 0.6421, 0.5089, 0.6324, 0.5257, 0.545, 0.5725, 0.5367, 0.5653, 0.5367, 0.5653, 0.6473, 0.5, 0.6421, 0.5089, 0.1462, 0.5, 0.1462, 0.5, 0.1462, 0.5089, 0.1462, 0.5089, 0.1462, 0.5089, 0.1462, 0.5257, 0.1462, 0.5257, 0.1462, 0.5089, 0.1462, 0.5, 0.1462, 0.5089, 0.1462, 0.5089, 0.1462, 0.5, 0.4998, 0.9375, 0.4998, 0.9632, 0.01076, 0.9632, 0.01076, 0.9375, 0.5367, 0.5653, 0.1582, 0.5, 0.6473, 0.5, 0.1582, 0.5, 0.5367, 0.5653, 0.4941, 0.5985, 0.4941, 0.5985, 0.5367, 0.5653, 0.5215, 0.6064, 0.5367, 0.5653, 0.545, 0.5725, 0.5312, 0.6097, 0.5215, 0.6064, 0.5312, 0.6097, 0.523, 0.6175, 0.5215, 0.6064, 0.5215, 0.6064, 0.523, 0.6175, 0.5049, 0.6123, 0.4941, 0.5985, 0.523, 0.6175, 0.5075, 0.674, 0.5049, 0.6123, 0.5575, 0.6312, 0.5075, 0.674, 0.523, 0.6175, 0.5558, 0.6195, 0.5575, 0.6312, 0.523, 0.6175, 0.5312, 0.6097, 0.4941, 0.5985, 0.5049, 0.6123, 0.5075, 0.674, 0.497, 0.6691, 0.545, 0.5725, 0.5558, 0.6195, 0.5312, 0.6097, 0.4105, 0.7351, 0.497, 0.6691, 0.4941, 0.5985, 0.497, 0.6691, 0.4105, 0.7351, 0.4136, 0.7457, 0.5075, 0.674, 0.4105, 0.7351, 0.4941, 0.5985, 0.497, 0.6691, 0.497, 0.6691, 0.5075, 0.674, 0.4136, 0.7457, 0.4105, 0.7351])
me_plane_009.materials.append(mat_main)
me_plane_009.materials.append(mat_cracks)
me_plane_009.update()
me_plane = bpy.data.meshes.new('Plane')
me_plane.from_pydata([(-1.0, -1.0, 0.0), (1.0, -1.0, 0.0), (-1.0, 1.0, 0.0), (1.0, 1.0, 0.0)], [], [(0, 1, 3, 2)])
_uv = me_plane.uv_layers.new(name='UVMap')
_uv.uv.foreach_set('vector', [0.0, 0.0, 1.0, 0.0, 1.0, 1.0, 0.0, 1.0])
me_plane.materials.append(mat_material)
me_plane.update()
arm_armature = bpy.data.armatures.new('Armature')  # bones are not reproduced

# ---- objects
ob_leg_r = bpy.data.objects.new('leg.R', me_plane_006)
ob_leg_l = bpy.data.objects.new('leg.L', me_plane_001)
ob_arm_r = bpy.data.objects.new('arm.R', me_plane_002)
ob_arm_l = bpy.data.objects.new('arm.L', me_plane_004)
ob_hat = bpy.data.objects.new('hat', me_plane_007)
ob_main_body = bpy.data.objects.new('main_body', me_plane_009)
ob_armature = bpy.data.objects.new('Armature', arm_armature)
ob_camera = bpy.data.objects.new('Camera', cam_camera_002)
ob_background = bpy.data.objects.new('background', me_plane)

# ---- transforms, parenting, visibility, modifiers, constraints
ob_leg_r.parent = ob_armature
ob_leg_r.location = (0.0, 0.0, 0.0)
_vg = ob_leg_r.vertex_groups.new(name='Bone')
_vg = ob_leg_r.vertex_groups.new(name='Bone.001')
_vg = ob_leg_r.vertex_groups.new(name='Bone.002.L')
_vg = ob_leg_r.vertex_groups.new(name='Bone.003.L')
_vg = ob_leg_r.vertex_groups.new(name='Bone.007.L')
_vg = ob_leg_r.vertex_groups.new(name='Bone.004.L')
_vg = ob_leg_r.vertex_groups.new(name='Bone.002.R')
_vg = ob_leg_r.vertex_groups.new(name='Bone.003.R')
_vg = ob_leg_r.vertex_groups.new(name='Bone.007.R')
for _i, _w in zip([0, 1, 2, 3, 4, 5, 6, 7, 8, 9, 10, 11, 12, 13, 14, 15, 16], [0.9952, 0.9952, 0.9961, 0.9956, 0.8877, 0.9069, 0.8877, 0.6328, 0.216, 0.6328, 0.6517, 0.1991, 0.6517, 0.1992, 0.9069, 0.9961, 0.216]): _vg.add([_i], _w, 'REPLACE')
_vg = ob_leg_r.vertex_groups.new(name='Bone.004.R')
for _i, _w in zip([4, 5, 6, 7, 8, 9, 10, 11, 12, 13, 14, 16, 17, 18, 19, 20, 21, 22, 23, 24, 25, 26, 27, 28], [0.1123, 0.09311, 0.1123, 0.3672, 0.784, 0.3672, 0.3483, 0.8009, 0.3483, 0.8008, 0.09311, 0.784, 0.9901, 0.9909, 0.9907, 0.998, 0.997, 0.9969, 0.9974, 0.9976, 0.998, 0.9986, 0.9986, 0.9909]): _vg.add([_i], _w, 'REPLACE')
_m = ob_leg_r.modifiers.new('Armature', 'ARMATURE')
_m.object = ob_armature
ob_leg_l.parent = ob_armature
ob_leg_l.location = (0.0, 0.0, 0.0)
_vg = ob_leg_l.vertex_groups.new(name='Bone')
_vg = ob_leg_l.vertex_groups.new(name='Bone.001')
_vg = ob_leg_l.vertex_groups.new(name='Bone.002.L')
_vg = ob_leg_l.vertex_groups.new(name='Bone.003.L')
_vg = ob_leg_l.vertex_groups.new(name='Bone.007.L')
for _i, _w in zip([0, 1, 2, 3, 4, 5, 6, 7, 8, 9, 10, 11, 12, 13, 14, 15, 16], [0.9952, 0.9952, 0.9961, 0.9956, 0.8877, 0.9069, 0.8877, 0.6328, 0.216, 0.6328, 0.6517, 0.1991, 0.6517, 0.1992, 0.9069, 0.9961, 0.216]): _vg.add([_i], _w, 'REPLACE')
_vg = ob_leg_l.vertex_groups.new(name='Bone.004.L')
for _i, _w in zip([4, 5, 6, 7, 8, 9, 10, 11, 12, 13, 14, 16, 17, 18, 19, 20, 21, 22, 23, 24, 25, 26, 27, 28], [0.1123, 0.09311, 0.1123, 0.3672, 0.784, 0.3672, 0.3483, 0.8009, 0.3483, 0.8008, 0.09311, 0.784, 0.9901, 0.9909, 0.9907, 0.998, 0.997, 0.9969, 0.9974, 0.9976, 0.998, 0.9986, 0.9986, 0.9909]): _vg.add([_i], _w, 'REPLACE')
_vg = ob_leg_l.vertex_groups.new(name='Bone.002.R')
_vg = ob_leg_l.vertex_groups.new(name='Bone.003.R')
_vg = ob_leg_l.vertex_groups.new(name='Bone.007.R')
_vg = ob_leg_l.vertex_groups.new(name='Bone.004.R')
_m = ob_leg_l.modifiers.new('Armature', 'ARMATURE')
_m.object = ob_armature
ob_arm_r.parent = ob_armature
ob_arm_r.location = (0.0, 0.0, 0.0)
_vg = ob_arm_r.vertex_groups.new(name='Bone')
_vg = ob_arm_r.vertex_groups.new(name='Bone.001')
_vg = ob_arm_r.vertex_groups.new(name='Bone.002.L')
_vg = ob_arm_r.vertex_groups.new(name='Bone.003.L')
_vg = ob_arm_r.vertex_groups.new(name='Bone.007.L')
_vg = ob_arm_r.vertex_groups.new(name='Bone.004.L')
_vg = ob_arm_r.vertex_groups.new(name='Bone.002.R')
for _i, _w in zip([26, 27, 28, 29, 30, 31, 32, 33, 34, 35, 36, 37, 38, 39, 40, 41, 46], [0.9958, 0.9954, 0.9957, 1.0, 0.857, 0.857, 0.339, 0.8516, 0.3446, 0.8516, 0.3446, 0.9954, 0.0779, 0.339, 0.0735, 0.0735, 0.0779]): _vg.add([_i], _w, 'REPLACE')
_vg = ob_arm_r.vertex_groups.new(name='Bone.003.R')
for _i, _w in zip([0, 1, 2, 3, 4, 5, 6, 7, 8, 9, 10, 11, 12, 13, 14, 15, 16, 17, 18, 19, 20, 21, 22, 23, 24, 25, 30, 31, 32, 33, 34, 35, 36, 38, 39, 40, 41, 42, 43, 44, 45, 46], [1.0, 1.0, 1.0, 1.0, 1.0, 1.0, 1.0, 1.0, 1.0, 1.0, 1.0, 1.0, 1.0, 1.0, 1.0, 1.0, 1.0, 1.0, 1.0, 1.0, 1.0, 1.0, 1.0, 1.0, 1.0, 1.0, 0.143, 0.143, 0.661, 0.1484, 0.6554, 0.1484, 0.6554, 0.9221, 0.661, 0.9265, 0.9265, 0.9972, 0.9971, 0.9969, 0.9969, 0.9221]): _vg.add([_i], _w, 'REPLACE')
_vg = ob_arm_r.vertex_groups.new(name='Bone.007.R')
_vg = ob_arm_r.vertex_groups.new(name='Bone.004.R')
_m = ob_arm_r.modifiers.new('Armature', 'ARMATURE')
_m.object = ob_armature
ob_arm_l.parent = ob_armature
ob_arm_l.location = (0.0, 0.0, 0.0)
_vg = ob_arm_l.vertex_groups.new(name='Bone')
_vg = ob_arm_l.vertex_groups.new(name='Bone.001')
_vg = ob_arm_l.vertex_groups.new(name='Bone.002.L')
for _i, _w in zip([26, 27, 28, 29, 30, 31, 32, 33, 34, 35, 36, 37, 38, 39, 40, 41, 46], [0.9956, 0.9952, 0.9956, 0.9954, 0.857, 0.857, 0.339, 0.8516, 0.3446, 0.8516, 0.3446, 0.9952, 0.0779, 0.339, 0.0735, 0.0735, 0.0779]): _vg.add([_i], _w, 'REPLACE')
_vg = ob_arm_l.vertex_groups.new(name='Bone.003.L')
for _i, _w in zip([0, 1, 2, 3, 4, 5, 6, 7, 8, 9, 10, 11, 12, 13, 14, 15, 16, 17, 18, 19, 20, 21, 22, 23, 24, 25, 30, 31, 32, 33, 34, 35, 36, 38, 39, 40, 41, 42, 43, 44, 45, 46], [1.0, 1.0, 1.0, 1.0, 1.0, 1.0, 1.0, 1.0, 1.0, 1.0, 1.0, 1.0, 1.0, 1.0, 1.0, 1.0, 1.0, 1.0, 1.0, 1.0, 1.0, 1.0, 1.0, 1.0, 1.0, 1.0, 0.143, 0.143, 0.661, 0.1484, 0.6554, 0.1484, 0.6554, 0.9221, 0.661, 0.9265, 0.9265, 0.9972, 0.9971, 0.9969, 0.9969, 0.9221]): _vg.add([_i], _w, 'REPLACE')
_vg = ob_arm_l.vertex_groups.new(name='Bone.007.L')
_vg = ob_arm_l.vertex_groups.new(name='Bone.004.L')
_vg = ob_arm_l.vertex_groups.new(name='Bone.002.R')
_vg = ob_arm_l.vertex_groups.new(name='Bone.003.R')
_vg = ob_arm_l.vertex_groups.new(name='Bone.007.R')
_vg = ob_arm_l.vertex_groups.new(name='Bone.004.R')
_m = ob_arm_l.modifiers.new('Armature', 'ARMATURE')
_m.object = ob_armature
ob_hat.parent = ob_armature
ob_hat.location = (0.0, 0.0, 0.0)
_vg = ob_hat.vertex_groups.new(name='Bone')
_vg = ob_hat.vertex_groups.new(name='Bone.001')
_vg.add([0, 1, 2, 3, 4, 5, 6, 7, 8, 9, 10, 11, 12, 13, 14, 15], 1.0, 'REPLACE')
_vg = ob_hat.vertex_groups.new(name='Bone.002.L')
_vg = ob_hat.vertex_groups.new(name='Bone.003.L')
_vg = ob_hat.vertex_groups.new(name='Bone.007.L')
_vg = ob_hat.vertex_groups.new(name='Bone.004.L')
_vg = ob_hat.vertex_groups.new(name='Bone.002.R')
_vg = ob_hat.vertex_groups.new(name='Bone.003.R')
_vg = ob_hat.vertex_groups.new(name='Bone.007.R')
_vg = ob_hat.vertex_groups.new(name='Bone.004.R')
_m = ob_hat.modifiers.new('Armature', 'ARMATURE')
_m.object = ob_armature
ob_main_body.parent = ob_armature
ob_main_body.matrix_parent_inverse = Matrix(((-4.371e-08, 1.0, 0.0, -0.0), (-0.0, -0.0, 1.0, -1.8), (1.0, 4.371e-08, -0.0, -0.0), (-0.0, 0.0, 0.0, 1.0)))
ob_main_body.location = (0.0, 0.0, 0.0)
_vg = ob_main_body.vertex_groups.new(name='Bone')
_vg = ob_main_body.vertex_groups.new(name='Bone.001')
_vg = ob_main_body.vertex_groups.new(name='Bone.002.L')
_vg = ob_main_body.vertex_groups.new(name='Bone.003.L')
_vg = ob_main_body.vertex_groups.new(name='Bone.007.L')
_vg = ob_main_body.vertex_groups.new(name='Bone.004.L')
_vg = ob_main_body.vertex_groups.new(name='Bone.002.R')
_vg = ob_main_body.vertex_groups.new(name='Bone.003.R')
_vg = ob_main_body.vertex_groups.new(name='Bone.007.R')
_vg = ob_main_body.vertex_groups.new(name='Bone.004.R')
_m = ob_main_body.modifiers.new('Armature', 'ARMATURE')
_m.object = ob_armature
ob_armature.location = (0.0, 0.0, 0.0)
ob_camera.location = (-0.0006137, 3.1, 2.0)
ob_camera.rotation_euler = (1.571, 2.951e-06, 59.69)
ob_background.location = (0.0, -1.0, 1.7)
ob_background.rotation_euler = (-1.571, 2.22e-16, -2.22e-16)
ob_background.scale = (2.52, 2.52, 2.52)

# ---- collection membership
col_collection.objects.link(ob_leg_r)
col_collection.objects.link(ob_leg_l)
col_collection.objects.link(ob_arm_r)
col_collection.objects.link(ob_arm_l)
col_collection.objects.link(ob_hat)
col_collection.objects.link(ob_main_body)
col_collection.objects.link(ob_armature)
col_collection.objects.link(ob_camera)
col_collection.objects.link(ob_background)

# ---- scene / render settings (as saved in the file)
scene.camera = ob_camera
scene.frame_start = 1; scene.frame_end = 120; scene.frame_set(0)
scene.render.engine = 'BLENDER_WORKBENCH'
scene.render.image_settings.file_format = 'FFMPEG'
scene.render.image_settings.color_mode = 'RGB'
scene.render.resolution_x = 1080
scene.render.use_simplify = True
scene.eevee.use_shadows = False
scene.view_settings.view_transform = 'Standard'
bpy.context.view_layer.update()
